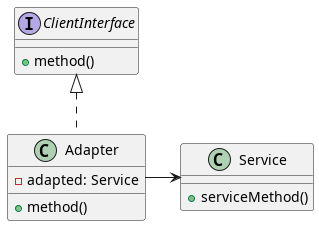

The diagram above was rendered by PlantUML. Its source (embedded in the PNG):
@startuml

interface ClientInterface {
    + method()
}

class Adapter implements ClientInterface {
    - adapted: Service
    + method()
}

Adapter -r-> Service

class Service {
    + serviceMethod()
}

@enduml